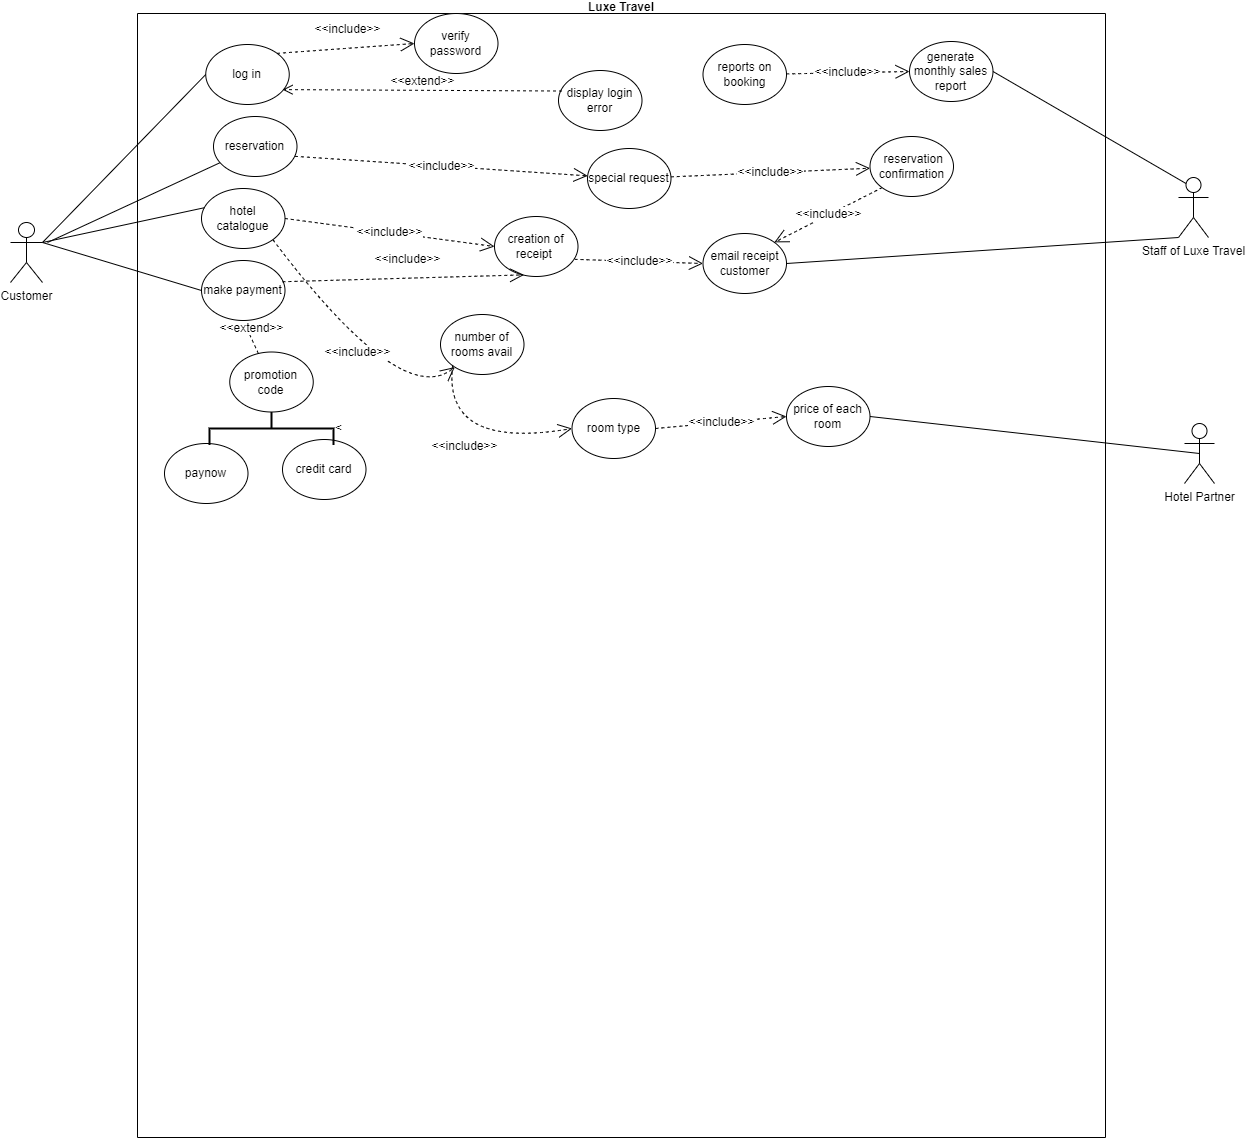

The diagram above was exported from draw.io. Its source (the exported page's mxGraphModel, read from the mxfile embedded in the PNG):
<mxGraphModel dx="1635" dy="1073" grid="0" gridSize="10" guides="1" tooltips="1" connect="1" arrows="1" fold="1" page="0" pageScale="1" pageWidth="827" pageHeight="1169" math="0" shadow="0">
  <root>
    <mxCell id="0" />
    <mxCell id="1" parent="0" />
    <mxCell id="a8vHQxvU7HC9hiAsjHVA-1" value="Customer&lt;div&gt;&lt;br&gt;&lt;/div&gt;" style="shape=umlActor;verticalLabelPosition=bottom;verticalAlign=top;html=1;outlineConnect=0;" vertex="1" parent="1">
      <mxGeometry x="-347" y="103" width="32" height="60" as="geometry" />
    </mxCell>
    <mxCell id="a8vHQxvU7HC9hiAsjHVA-3" value="Luxe Travel&#10;" style="swimlane;startSize=0;" vertex="1" parent="1">
      <mxGeometry x="-220" y="-106" width="968" height="1124" as="geometry" />
    </mxCell>
    <mxCell id="a8vHQxvU7HC9hiAsjHVA-8" value="make payment" style="ellipse;whiteSpace=wrap;html=1;" vertex="1" parent="a8vHQxvU7HC9hiAsjHVA-3">
      <mxGeometry x="64" y="247" width="83.5" height="60" as="geometry" />
    </mxCell>
    <mxCell id="a8vHQxvU7HC9hiAsjHVA-9" value="log in" style="ellipse;whiteSpace=wrap;html=1;" vertex="1" parent="a8vHQxvU7HC9hiAsjHVA-3">
      <mxGeometry x="68.25" y="31" width="83.5" height="60" as="geometry" />
    </mxCell>
    <mxCell id="a8vHQxvU7HC9hiAsjHVA-10" value="hotel catalogue" style="ellipse;whiteSpace=wrap;html=1;" vertex="1" parent="a8vHQxvU7HC9hiAsjHVA-3">
      <mxGeometry x="64" y="175" width="83.5" height="60" as="geometry" />
    </mxCell>
    <mxCell id="a8vHQxvU7HC9hiAsjHVA-25" value="paynow" style="ellipse;whiteSpace=wrap;html=1;" vertex="1" parent="a8vHQxvU7HC9hiAsjHVA-3">
      <mxGeometry x="27" y="430" width="83.5" height="60" as="geometry" />
    </mxCell>
    <mxCell id="a8vHQxvU7HC9hiAsjHVA-26" value="credit card" style="ellipse;whiteSpace=wrap;html=1;" vertex="1" parent="a8vHQxvU7HC9hiAsjHVA-3">
      <mxGeometry x="145" y="426" width="83.5" height="60" as="geometry" />
    </mxCell>
    <mxCell id="a8vHQxvU7HC9hiAsjHVA-30" value="display login error" style="ellipse;whiteSpace=wrap;html=1;" vertex="1" parent="a8vHQxvU7HC9hiAsjHVA-3">
      <mxGeometry x="421" y="57" width="83.5" height="60" as="geometry" />
    </mxCell>
    <mxCell id="a8vHQxvU7HC9hiAsjHVA-45" value="&amp;lt;" style="strokeWidth=2;html=1;shape=mxgraph.flowchart.annotation_2;align=left;labelPosition=right;pointerEvents=1;direction=south;" vertex="1" parent="a8vHQxvU7HC9hiAsjHVA-3">
      <mxGeometry x="72" y="398.5" width="124" height="33" as="geometry" />
    </mxCell>
    <mxCell id="a8vHQxvU7HC9hiAsjHVA-48" value="creation of receipt&amp;nbsp;" style="ellipse;whiteSpace=wrap;html=1;" vertex="1" parent="a8vHQxvU7HC9hiAsjHVA-3">
      <mxGeometry x="357" y="203" width="83.5" height="60" as="geometry" />
    </mxCell>
    <mxCell id="a8vHQxvU7HC9hiAsjHVA-62" value="&amp;lt;&amp;lt;extend&amp;gt;&amp;gt;" style="html=1;verticalAlign=bottom;endArrow=open;dashed=1;endSize=8;curved=0;rounded=0;fontSize=12;entryX=0.92;entryY=0.752;entryDx=0;entryDy=0;entryPerimeter=0;exitX=0.042;exitY=0.342;exitDx=0;exitDy=0;exitPerimeter=0;" edge="1" parent="a8vHQxvU7HC9hiAsjHVA-3" source="a8vHQxvU7HC9hiAsjHVA-30" target="a8vHQxvU7HC9hiAsjHVA-9">
      <mxGeometry relative="1" as="geometry">
        <mxPoint x="227.5" y="93" as="sourcePoint" />
        <mxPoint x="147.5" y="93" as="targetPoint" />
        <mxPoint as="offset" />
      </mxGeometry>
    </mxCell>
    <mxCell id="a8vHQxvU7HC9hiAsjHVA-29" value="verify password" style="ellipse;whiteSpace=wrap;html=1;" vertex="1" parent="a8vHQxvU7HC9hiAsjHVA-3">
      <mxGeometry x="277" width="83.5" height="60" as="geometry" />
    </mxCell>
    <mxCell id="a8vHQxvU7HC9hiAsjHVA-63" value="&amp;lt;&amp;lt;include&amp;gt;&amp;gt;" style="endArrow=open;endSize=12;dashed=1;html=1;rounded=0;fontSize=12;curved=1;exitX=1;exitY=0;exitDx=0;exitDy=0;entryX=0;entryY=0.5;entryDx=0;entryDy=0;" edge="1" parent="a8vHQxvU7HC9hiAsjHVA-3" source="a8vHQxvU7HC9hiAsjHVA-9" target="a8vHQxvU7HC9hiAsjHVA-29">
      <mxGeometry x="0.0426" y="20" width="160" relative="1" as="geometry">
        <mxPoint x="121.5" y="61" as="sourcePoint" />
        <mxPoint x="281.5" y="61" as="targetPoint" />
        <Array as="points" />
        <mxPoint y="1" as="offset" />
      </mxGeometry>
    </mxCell>
    <mxCell id="a8vHQxvU7HC9hiAsjHVA-65" value="&amp;lt;&amp;lt;include&amp;gt;&amp;gt;" style="endArrow=open;endSize=12;dashed=1;html=1;rounded=0;fontSize=12;curved=1;exitX=1;exitY=0.5;exitDx=0;exitDy=0;entryX=0;entryY=0.5;entryDx=0;entryDy=0;" edge="1" parent="a8vHQxvU7HC9hiAsjHVA-3" source="a8vHQxvU7HC9hiAsjHVA-10" target="a8vHQxvU7HC9hiAsjHVA-48">
      <mxGeometry width="160" relative="1" as="geometry">
        <mxPoint x="84" y="288" as="sourcePoint" />
        <mxPoint x="244" y="288" as="targetPoint" />
      </mxGeometry>
    </mxCell>
    <mxCell id="a8vHQxvU7HC9hiAsjHVA-87" value="&amp;lt;&amp;lt;include&amp;gt;&amp;gt;" style="endArrow=open;endSize=12;dashed=1;html=1;rounded=0;fontSize=12;curved=1;exitX=0.971;exitY=0.354;exitDx=0;exitDy=0;entryX=0.354;entryY=0.973;entryDx=0;entryDy=0;exitPerimeter=0;entryPerimeter=0;" edge="1" parent="a8vHQxvU7HC9hiAsjHVA-3" source="a8vHQxvU7HC9hiAsjHVA-8" target="a8vHQxvU7HC9hiAsjHVA-48">
      <mxGeometry x="0.0426" y="20" width="160" relative="1" as="geometry">
        <mxPoint x="144" y="272" as="sourcePoint" />
        <mxPoint x="282" y="262" as="targetPoint" />
        <Array as="points" />
        <mxPoint y="1" as="offset" />
      </mxGeometry>
    </mxCell>
    <mxCell id="a8vHQxvU7HC9hiAsjHVA-105" value="reservation" style="ellipse;whiteSpace=wrap;html=1;" vertex="1" parent="a8vHQxvU7HC9hiAsjHVA-3">
      <mxGeometry x="76" y="103" width="83.5" height="60" as="geometry" />
    </mxCell>
    <mxCell id="a8vHQxvU7HC9hiAsjHVA-106" value="&amp;nbsp;reservation confirmation" style="ellipse;whiteSpace=wrap;html=1;" vertex="1" parent="a8vHQxvU7HC9hiAsjHVA-3">
      <mxGeometry x="732.5" y="123" width="83.5" height="60" as="geometry" />
    </mxCell>
    <mxCell id="a8vHQxvU7HC9hiAsjHVA-111" value="email receipt customer" style="ellipse;whiteSpace=wrap;html=1;" vertex="1" parent="a8vHQxvU7HC9hiAsjHVA-3">
      <mxGeometry x="565.5" y="220" width="83.5" height="60" as="geometry" />
    </mxCell>
    <mxCell id="a8vHQxvU7HC9hiAsjHVA-115" value="number of rooms avail" style="ellipse;whiteSpace=wrap;html=1;" vertex="1" parent="a8vHQxvU7HC9hiAsjHVA-3">
      <mxGeometry x="303" y="301" width="83.5" height="60" as="geometry" />
    </mxCell>
    <mxCell id="a8vHQxvU7HC9hiAsjHVA-116" value="room type" style="ellipse;whiteSpace=wrap;html=1;" vertex="1" parent="a8vHQxvU7HC9hiAsjHVA-3">
      <mxGeometry x="434.5" y="385" width="83.5" height="60" as="geometry" />
    </mxCell>
    <mxCell id="a8vHQxvU7HC9hiAsjHVA-117" value="price of each room" style="ellipse;whiteSpace=wrap;html=1;" vertex="1" parent="a8vHQxvU7HC9hiAsjHVA-3">
      <mxGeometry x="649" y="373" width="83.5" height="60" as="geometry" />
    </mxCell>
    <mxCell id="a8vHQxvU7HC9hiAsjHVA-118" value="reports on booking" style="ellipse;whiteSpace=wrap;html=1;" vertex="1" parent="a8vHQxvU7HC9hiAsjHVA-3">
      <mxGeometry x="565.5" y="31" width="83.5" height="60" as="geometry" />
    </mxCell>
    <mxCell id="a8vHQxvU7HC9hiAsjHVA-119" value="promotion code" style="ellipse;whiteSpace=wrap;html=1;" vertex="1" parent="a8vHQxvU7HC9hiAsjHVA-3">
      <mxGeometry x="92.25" y="338.5" width="83.5" height="60" as="geometry" />
    </mxCell>
    <mxCell id="a8vHQxvU7HC9hiAsjHVA-126" value="&amp;lt;&amp;lt;include&amp;gt;&amp;gt;" style="endArrow=open;endSize=12;dashed=1;html=1;rounded=0;fontSize=12;curved=1;entryX=0;entryY=0.5;entryDx=0;entryDy=0;exitX=0.962;exitY=0.714;exitDx=0;exitDy=0;exitPerimeter=0;" edge="1" parent="a8vHQxvU7HC9hiAsjHVA-3" source="a8vHQxvU7HC9hiAsjHVA-48" target="a8vHQxvU7HC9hiAsjHVA-111">
      <mxGeometry width="160" relative="1" as="geometry">
        <mxPoint x="322" y="305" as="sourcePoint" />
        <mxPoint x="482" y="305" as="targetPoint" />
      </mxGeometry>
    </mxCell>
    <mxCell id="a8vHQxvU7HC9hiAsjHVA-158" value="generate monthly sales report" style="ellipse;whiteSpace=wrap;html=1;" vertex="1" parent="a8vHQxvU7HC9hiAsjHVA-3">
      <mxGeometry x="772" y="28" width="83.5" height="60" as="geometry" />
    </mxCell>
    <mxCell id="a8vHQxvU7HC9hiAsjHVA-160" value="&amp;lt;&amp;lt;include&amp;gt;&amp;gt;" style="endArrow=open;endSize=12;dashed=1;html=1;rounded=0;fontSize=12;curved=1;exitX=1;exitY=1;exitDx=0;exitDy=0;" edge="1" parent="a8vHQxvU7HC9hiAsjHVA-3" source="a8vHQxvU7HC9hiAsjHVA-10" target="a8vHQxvU7HC9hiAsjHVA-115">
      <mxGeometry width="160" relative="1" as="geometry">
        <mxPoint x="257" y="279" as="sourcePoint" />
        <mxPoint x="417" y="279" as="targetPoint" />
        <Array as="points">
          <mxPoint x="264" y="397" />
        </Array>
      </mxGeometry>
    </mxCell>
    <mxCell id="a8vHQxvU7HC9hiAsjHVA-162" value="&amp;lt;&amp;lt;include&amp;gt;&amp;gt;" style="endArrow=open;endSize=12;dashed=1;html=1;rounded=0;fontSize=12;curved=1;exitX=0;exitY=1;exitDx=0;exitDy=0;entryX=0;entryY=0.5;entryDx=0;entryDy=0;" edge="1" parent="a8vHQxvU7HC9hiAsjHVA-3" source="a8vHQxvU7HC9hiAsjHVA-115" target="a8vHQxvU7HC9hiAsjHVA-116">
      <mxGeometry width="160" relative="1" as="geometry">
        <mxPoint x="277" y="382" as="sourcePoint" />
        <mxPoint x="437" y="382" as="targetPoint" />
        <Array as="points">
          <mxPoint x="305" y="437" />
        </Array>
      </mxGeometry>
    </mxCell>
    <mxCell id="a8vHQxvU7HC9hiAsjHVA-163" value="&amp;lt;&amp;lt;include&amp;gt;&amp;gt;" style="endArrow=open;endSize=12;dashed=1;html=1;rounded=0;fontSize=12;curved=1;exitX=1;exitY=0.5;exitDx=0;exitDy=0;entryX=0;entryY=0.5;entryDx=0;entryDy=0;" edge="1" parent="a8vHQxvU7HC9hiAsjHVA-3" source="a8vHQxvU7HC9hiAsjHVA-116" target="a8vHQxvU7HC9hiAsjHVA-117">
      <mxGeometry width="160" relative="1" as="geometry">
        <mxPoint x="449" y="306" as="sourcePoint" />
        <mxPoint x="609" y="306" as="targetPoint" />
      </mxGeometry>
    </mxCell>
    <mxCell id="a8vHQxvU7HC9hiAsjHVA-167" value="&amp;lt;&amp;lt;include&amp;gt;&amp;gt;" style="endArrow=open;endSize=12;dashed=1;html=1;rounded=0;fontSize=12;curved=1;entryX=0;entryY=0.5;entryDx=0;entryDy=0;" edge="1" parent="a8vHQxvU7HC9hiAsjHVA-3" source="a8vHQxvU7HC9hiAsjHVA-118" target="a8vHQxvU7HC9hiAsjHVA-158">
      <mxGeometry width="160" relative="1" as="geometry">
        <mxPoint x="422" y="365" as="sourcePoint" />
        <mxPoint x="582" y="365" as="targetPoint" />
      </mxGeometry>
    </mxCell>
    <mxCell id="a8vHQxvU7HC9hiAsjHVA-172" value="&amp;lt;&amp;lt;extend&amp;gt;&amp;gt;" style="html=1;verticalAlign=bottom;endArrow=open;dashed=1;endSize=8;curved=0;rounded=0;fontSize=12;entryX=0.5;entryY=1;entryDx=0;entryDy=0;" edge="1" parent="a8vHQxvU7HC9hiAsjHVA-3" source="a8vHQxvU7HC9hiAsjHVA-119" target="a8vHQxvU7HC9hiAsjHVA-8">
      <mxGeometry relative="1" as="geometry">
        <mxPoint x="543" y="287" as="sourcePoint" />
        <mxPoint x="463" y="287" as="targetPoint" />
      </mxGeometry>
    </mxCell>
    <mxCell id="a8vHQxvU7HC9hiAsjHVA-173" value="special request" style="ellipse;whiteSpace=wrap;html=1;" vertex="1" parent="a8vHQxvU7HC9hiAsjHVA-3">
      <mxGeometry x="450" y="135" width="83.5" height="60" as="geometry" />
    </mxCell>
    <mxCell id="a8vHQxvU7HC9hiAsjHVA-174" value="&amp;lt;&amp;lt;include&amp;gt;&amp;gt;" style="endArrow=open;endSize=12;dashed=1;html=1;rounded=0;fontSize=12;curved=1;exitX=0.978;exitY=0.664;exitDx=0;exitDy=0;exitPerimeter=0;" edge="1" parent="a8vHQxvU7HC9hiAsjHVA-3" source="a8vHQxvU7HC9hiAsjHVA-105" target="a8vHQxvU7HC9hiAsjHVA-173">
      <mxGeometry width="160" relative="1" as="geometry">
        <mxPoint x="423" y="246" as="sourcePoint" />
        <mxPoint x="583" y="246" as="targetPoint" />
      </mxGeometry>
    </mxCell>
    <mxCell id="a8vHQxvU7HC9hiAsjHVA-175" value="&amp;lt;&amp;lt;include&amp;gt;&amp;gt;" style="endArrow=open;endSize=12;dashed=1;html=1;rounded=0;fontSize=12;curved=1;entryX=1;entryY=0;entryDx=0;entryDy=0;exitX=0;exitY=1;exitDx=0;exitDy=0;" edge="1" parent="a8vHQxvU7HC9hiAsjHVA-3" source="a8vHQxvU7HC9hiAsjHVA-106" target="a8vHQxvU7HC9hiAsjHVA-111">
      <mxGeometry width="160" relative="1" as="geometry">
        <mxPoint x="423" y="245" as="sourcePoint" />
        <mxPoint x="583" y="245" as="targetPoint" />
      </mxGeometry>
    </mxCell>
    <mxCell id="a8vHQxvU7HC9hiAsjHVA-177" value="&amp;lt;&amp;lt;include&amp;gt;&amp;gt;" style="endArrow=open;endSize=12;dashed=1;html=1;rounded=0;fontSize=12;curved=1;" edge="1" parent="a8vHQxvU7HC9hiAsjHVA-3" source="a8vHQxvU7HC9hiAsjHVA-173" target="a8vHQxvU7HC9hiAsjHVA-106">
      <mxGeometry width="160" relative="1" as="geometry">
        <mxPoint x="421" y="245" as="sourcePoint" />
        <mxPoint x="581" y="245" as="targetPoint" />
      </mxGeometry>
    </mxCell>
    <mxCell id="a8vHQxvU7HC9hiAsjHVA-13" value="&lt;div&gt;Staff of Luxe Travel&lt;/div&gt;" style="shape=umlActor;verticalLabelPosition=bottom;verticalAlign=top;html=1;outlineConnect=0;" vertex="1" parent="1">
      <mxGeometry x="821" y="58" width="30" height="60" as="geometry" />
    </mxCell>
    <mxCell id="a8vHQxvU7HC9hiAsjHVA-17" value="" style="endArrow=none;html=1;rounded=0;fontSize=12;startSize=8;endSize=8;curved=1;entryX=0.036;entryY=0.32;entryDx=0;entryDy=0;entryPerimeter=0;exitX=1;exitY=0.3333333333333333;exitDx=0;exitDy=0;exitPerimeter=0;" edge="1" parent="1" source="a8vHQxvU7HC9hiAsjHVA-1" target="a8vHQxvU7HC9hiAsjHVA-10">
      <mxGeometry width="50" height="50" relative="1" as="geometry">
        <mxPoint x="-300" y="136" as="sourcePoint" />
        <mxPoint x="-250" y="86" as="targetPoint" />
      </mxGeometry>
    </mxCell>
    <mxCell id="a8vHQxvU7HC9hiAsjHVA-20" value="" style="endArrow=none;html=1;rounded=0;fontSize=12;startSize=8;endSize=8;curved=1;exitX=1;exitY=0.3333333333333333;exitDx=0;exitDy=0;exitPerimeter=0;entryX=0;entryY=0.5;entryDx=0;entryDy=0;" edge="1" parent="1" source="a8vHQxvU7HC9hiAsjHVA-1" target="a8vHQxvU7HC9hiAsjHVA-8">
      <mxGeometry width="50" height="50" relative="1" as="geometry">
        <mxPoint x="-327" y="233" as="sourcePoint" />
        <mxPoint x="-277" y="183" as="targetPoint" />
      </mxGeometry>
    </mxCell>
    <mxCell id="a8vHQxvU7HC9hiAsjHVA-15" value="" style="endArrow=none;html=1;rounded=0;fontSize=12;startSize=8;endSize=8;curved=1;exitX=1;exitY=0.3333333333333333;exitDx=0;exitDy=0;exitPerimeter=0;entryX=0;entryY=0.5;entryDx=0;entryDy=0;" edge="1" parent="1" source="a8vHQxvU7HC9hiAsjHVA-1" target="a8vHQxvU7HC9hiAsjHVA-9">
      <mxGeometry width="50" height="50" relative="1" as="geometry">
        <mxPoint x="-253" y="66" as="sourcePoint" />
        <mxPoint x="-203" y="16" as="targetPoint" />
      </mxGeometry>
    </mxCell>
    <mxCell id="a8vHQxvU7HC9hiAsjHVA-101" value="Hotel Partner" style="shape=umlActor;verticalLabelPosition=bottom;verticalAlign=top;html=1;outlineConnect=0;" vertex="1" parent="1">
      <mxGeometry x="827" y="304" width="30" height="60" as="geometry" />
    </mxCell>
    <mxCell id="a8vHQxvU7HC9hiAsjHVA-108" value="" style="endArrow=none;html=1;rounded=0;fontSize=12;startSize=8;endSize=8;curved=1;" edge="1" parent="1" target="a8vHQxvU7HC9hiAsjHVA-105">
      <mxGeometry width="50" height="50" relative="1" as="geometry">
        <mxPoint x="-310" y="123" as="sourcePoint" />
        <mxPoint x="32" y="148" as="targetPoint" />
      </mxGeometry>
    </mxCell>
    <mxCell id="a8vHQxvU7HC9hiAsjHVA-110" value="" style="endArrow=none;html=1;rounded=0;fontSize=12;startSize=8;endSize=8;curved=1;entryX=0;entryY=1;entryDx=0;entryDy=0;entryPerimeter=0;exitX=1;exitY=0.5;exitDx=0;exitDy=0;" edge="1" parent="1" source="a8vHQxvU7HC9hiAsjHVA-111" target="a8vHQxvU7HC9hiAsjHVA-13">
      <mxGeometry width="50" height="50" relative="1" as="geometry">
        <mxPoint x="96" y="198" as="sourcePoint" />
        <mxPoint x="146" y="148" as="targetPoint" />
      </mxGeometry>
    </mxCell>
    <mxCell id="a8vHQxvU7HC9hiAsjHVA-159" value="" style="endArrow=none;html=1;rounded=0;fontSize=12;startSize=8;endSize=8;curved=1;entryX=1;entryY=0.5;entryDx=0;entryDy=0;exitX=0.25;exitY=0.1;exitDx=0;exitDy=0;exitPerimeter=0;" edge="1" parent="1" source="a8vHQxvU7HC9hiAsjHVA-13" target="a8vHQxvU7HC9hiAsjHVA-158">
      <mxGeometry width="50" height="50" relative="1" as="geometry">
        <mxPoint x="130" y="370" as="sourcePoint" />
        <mxPoint x="180" y="320" as="targetPoint" />
      </mxGeometry>
    </mxCell>
    <mxCell id="a8vHQxvU7HC9hiAsjHVA-165" value="" style="endArrow=none;html=1;rounded=0;fontSize=12;startSize=8;endSize=8;curved=1;exitX=1;exitY=0.5;exitDx=0;exitDy=0;entryX=0.5;entryY=0.5;entryDx=0;entryDy=0;entryPerimeter=0;" edge="1" parent="1" source="a8vHQxvU7HC9hiAsjHVA-117" target="a8vHQxvU7HC9hiAsjHVA-101">
      <mxGeometry width="50" height="50" relative="1" as="geometry">
        <mxPoint x="283" y="307" as="sourcePoint" />
        <mxPoint x="333" y="257" as="targetPoint" />
      </mxGeometry>
    </mxCell>
  </root>
</mxGraphModel>